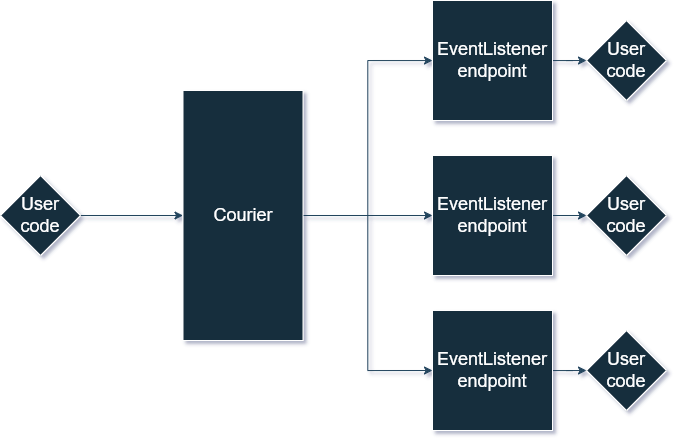

The diagram above was exported from draw.io. Its source (the exported page's mxGraphModel, read from the mxfile embedded in the PNG):
<mxGraphModel dx="58566" dy="23922" grid="0" gridSize="10" guides="1" tooltips="1" connect="1" arrows="1" fold="1" page="0" pageScale="1" pageWidth="827" pageHeight="1169" background="none" math="0" shadow="1">
  <root>
    <mxCell id="0" />
    <mxCell id="1" parent="0" />
    <mxCell id="DAxBEQ-8_coUepFd8e_E-50" style="edgeStyle=orthogonalEdgeStyle;rounded=0;orthogonalLoop=1;jettySize=auto;html=1;entryX=0;entryY=0.5;entryDx=0;entryDy=0;strokeColor=#23445D;" edge="1" parent="1" source="zOl2dYMbUpijUP3jubqT-11" target="DAxBEQ-8_coUepFd8e_E-49">
      <mxGeometry relative="1" as="geometry" />
    </mxCell>
    <mxCell id="DAxBEQ-8_coUepFd8e_E-51" style="edgeStyle=orthogonalEdgeStyle;rounded=0;orthogonalLoop=1;jettySize=auto;html=1;strokeColor=#23445D;" edge="1" parent="1" source="zOl2dYMbUpijUP3jubqT-11" target="DAxBEQ-8_coUepFd8e_E-47">
      <mxGeometry relative="1" as="geometry" />
    </mxCell>
    <mxCell id="DAxBEQ-8_coUepFd8e_E-52" style="edgeStyle=orthogonalEdgeStyle;rounded=0;orthogonalLoop=1;jettySize=auto;html=1;exitX=1;exitY=0.5;exitDx=0;exitDy=0;entryX=0;entryY=0.5;entryDx=0;entryDy=0;strokeColor=#23445D;" edge="1" parent="1" source="zOl2dYMbUpijUP3jubqT-11" target="DAxBEQ-8_coUepFd8e_E-48">
      <mxGeometry relative="1" as="geometry" />
    </mxCell>
    <mxCell id="zOl2dYMbUpijUP3jubqT-11" value="Courier" style="rounded=0;whiteSpace=wrap;html=1;strokeColor=#FFFFFF;fontColor=#FFFFFF;fillColor=#182E3E;labelBackgroundColor=none;fontSize=18;container=0;" parent="1" vertex="1">
      <mxGeometry x="-56854.5" y="-23085" width="120" height="250" as="geometry" />
    </mxCell>
    <mxCell id="DAxBEQ-8_coUepFd8e_E-45" value="" style="edgeStyle=orthogonalEdgeStyle;rounded=0;orthogonalLoop=1;jettySize=auto;html=1;strokeColor=#23445D;" edge="1" parent="1" source="DAxBEQ-8_coUepFd8e_E-2" target="zOl2dYMbUpijUP3jubqT-11">
      <mxGeometry relative="1" as="geometry" />
    </mxCell>
    <mxCell id="DAxBEQ-8_coUepFd8e_E-2" value="User code" style="rhombus;whiteSpace=wrap;html=1;labelBackgroundColor=none;fillColor=#182E3E;strokeColor=#FFFFFF;fontColor=#FFFFFF;fontSize=18;container=0;" vertex="1" parent="1">
      <mxGeometry x="-57037" y="-23000" width="80" height="80" as="geometry" />
    </mxCell>
    <mxCell id="DAxBEQ-8_coUepFd8e_E-56" style="edgeStyle=orthogonalEdgeStyle;rounded=0;orthogonalLoop=1;jettySize=auto;html=1;entryX=0;entryY=0.5;entryDx=0;entryDy=0;strokeColor=#23445D;" edge="1" parent="1" source="DAxBEQ-8_coUepFd8e_E-47" target="DAxBEQ-8_coUepFd8e_E-53">
      <mxGeometry relative="1" as="geometry" />
    </mxCell>
    <mxCell id="DAxBEQ-8_coUepFd8e_E-47" value="EventListener&lt;br&gt;endpoint" style="rounded=0;whiteSpace=wrap;html=1;strokeColor=#FFFFFF;fontColor=#FFFFFF;fillColor=#182E3E;labelBackgroundColor=none;fontSize=18;container=0;" vertex="1" parent="1">
      <mxGeometry x="-56605" y="-23175" width="120" height="120" as="geometry" />
    </mxCell>
    <mxCell id="DAxBEQ-8_coUepFd8e_E-59" style="edgeStyle=orthogonalEdgeStyle;rounded=0;orthogonalLoop=1;jettySize=auto;html=1;entryX=0;entryY=0.5;entryDx=0;entryDy=0;strokeColor=#23445D;" edge="1" parent="1" source="DAxBEQ-8_coUepFd8e_E-48" target="DAxBEQ-8_coUepFd8e_E-55">
      <mxGeometry relative="1" as="geometry" />
    </mxCell>
    <mxCell id="DAxBEQ-8_coUepFd8e_E-48" value="EventListener&lt;br&gt;endpoint" style="rounded=0;whiteSpace=wrap;html=1;strokeColor=#FFFFFF;fontColor=#FFFFFF;fillColor=#182E3E;labelBackgroundColor=none;fontSize=18;container=0;" vertex="1" parent="1">
      <mxGeometry x="-56605" y="-22865" width="120" height="120" as="geometry" />
    </mxCell>
    <mxCell id="DAxBEQ-8_coUepFd8e_E-58" style="edgeStyle=orthogonalEdgeStyle;rounded=0;orthogonalLoop=1;jettySize=auto;html=1;entryX=0;entryY=0.5;entryDx=0;entryDy=0;strokeColor=#23445D;" edge="1" parent="1" source="DAxBEQ-8_coUepFd8e_E-49" target="DAxBEQ-8_coUepFd8e_E-54">
      <mxGeometry relative="1" as="geometry" />
    </mxCell>
    <mxCell id="DAxBEQ-8_coUepFd8e_E-49" value="EventListener&lt;br&gt;endpoint" style="rounded=0;whiteSpace=wrap;html=1;strokeColor=#FFFFFF;fontColor=#FFFFFF;fillColor=#182E3E;labelBackgroundColor=none;fontSize=18;container=0;" vertex="1" parent="1">
      <mxGeometry x="-56605" y="-23020" width="120" height="120" as="geometry" />
    </mxCell>
    <mxCell id="DAxBEQ-8_coUepFd8e_E-53" value="User code" style="rhombus;whiteSpace=wrap;html=1;labelBackgroundColor=none;fillColor=#182E3E;strokeColor=#FFFFFF;fontColor=#FFFFFF;fontSize=18;container=0;" vertex="1" parent="1">
      <mxGeometry x="-56451" y="-23155" width="80" height="80" as="geometry" />
    </mxCell>
    <mxCell id="DAxBEQ-8_coUepFd8e_E-54" value="User code" style="rhombus;whiteSpace=wrap;html=1;labelBackgroundColor=none;fillColor=#182E3E;strokeColor=#FFFFFF;fontColor=#FFFFFF;fontSize=18;container=0;" vertex="1" parent="1">
      <mxGeometry x="-56451" y="-23000" width="80" height="80" as="geometry" />
    </mxCell>
    <mxCell id="DAxBEQ-8_coUepFd8e_E-55" value="User code" style="rhombus;whiteSpace=wrap;html=1;labelBackgroundColor=none;fillColor=#182E3E;strokeColor=#FFFFFF;fontColor=#FFFFFF;fontSize=18;container=0;" vertex="1" parent="1">
      <mxGeometry x="-56451" y="-22845" width="80" height="80" as="geometry" />
    </mxCell>
  </root>
</mxGraphModel>